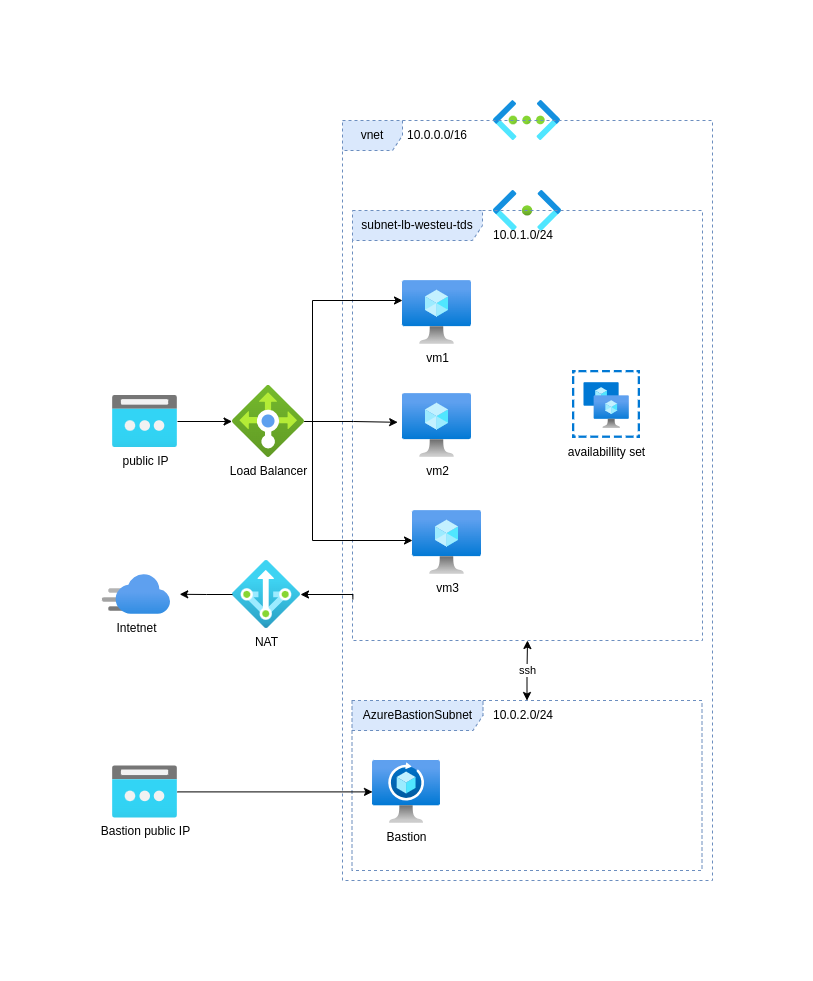

The diagram above was exported from draw.io. Its source (the exported page's mxGraphModel, read from the mxfile embedded in the PNG):
<mxGraphModel dx="994" dy="1778" grid="1" gridSize="10" guides="1" tooltips="1" connect="1" arrows="1" fold="1" page="1" pageScale="1" pageWidth="850" pageHeight="1100" math="0" shadow="0">
  <root>
    <mxCell id="0" />
    <mxCell id="1" parent="0" />
    <mxCell id="HKdmgkDMtDhOJUgCNthH-1" value="availabillity set" style="image;aspect=fixed;html=1;points=[];align=center;fontSize=12;image=img/lib/azure2/compute/Availability_Sets.svg;" parent="1" vertex="1">
      <mxGeometry x="500" y="260" width="68" height="68" as="geometry" />
    </mxCell>
    <mxCell id="HKdmgkDMtDhOJUgCNthH-2" value="vm1" style="image;aspect=fixed;html=1;points=[];align=center;fontSize=12;image=img/lib/azure2/compute/Virtual_Machine.svg;" parent="1" vertex="1">
      <mxGeometry x="330" y="170" width="69" height="64" as="geometry" />
    </mxCell>
    <mxCell id="HKdmgkDMtDhOJUgCNthH-3" value="vm2" style="image;aspect=fixed;html=1;points=[];align=center;fontSize=12;image=img/lib/azure2/compute/Virtual_Machine.svg;" parent="1" vertex="1">
      <mxGeometry x="330" y="283" width="69" height="64" as="geometry" />
    </mxCell>
    <mxCell id="HKdmgkDMtDhOJUgCNthH-4" value="vm3" style="image;aspect=fixed;html=1;points=[];align=center;fontSize=12;image=img/lib/azure2/compute/Virtual_Machine.svg;" parent="1" vertex="1">
      <mxGeometry x="340" y="400" width="69" height="64" as="geometry" />
    </mxCell>
    <mxCell id="HKdmgkDMtDhOJUgCNthH-5" value="" style="image;aspect=fixed;html=1;points=[];align=center;fontSize=12;image=img/lib/azure2/networking/Subnet.svg;" parent="1" vertex="1">
      <mxGeometry x="421" y="80" width="68" height="40.72" as="geometry" />
    </mxCell>
    <mxCell id="HKdmgkDMtDhOJUgCNthH-6" value="" style="image;aspect=fixed;html=1;points=[];align=center;fontSize=12;image=img/lib/azure2/networking/Virtual_Networks.svg;" parent="1" vertex="1">
      <mxGeometry x="421" y="-10" width="67" height="40" as="geometry" />
    </mxCell>
    <mxCell id="HKdmgkDMtDhOJUgCNthH-7" value="vnet" style="shape=umlFrame;whiteSpace=wrap;html=1;pointerEvents=0;fillColor=#dae8fc;strokeColor=#6c8ebf;dashed=1;" parent="1" vertex="1">
      <mxGeometry x="270" y="10" width="370" height="760" as="geometry" />
    </mxCell>
    <mxCell id="HKdmgkDMtDhOJUgCNthH-8" value="subnet-lb-westeu-tds" style="shape=umlFrame;whiteSpace=wrap;html=1;pointerEvents=0;fillColor=#dae8fc;strokeColor=#6c8ebf;dashed=1;width=130;height=30;" parent="1" vertex="1">
      <mxGeometry x="280" y="100" width="350" height="430" as="geometry" />
    </mxCell>
    <mxCell id="HKdmgkDMtDhOJUgCNthH-11" value="Load Balancer" style="image;aspect=fixed;html=1;points=[];align=center;fontSize=12;image=img/lib/azure2/networking/Load_Balancers.svg;" parent="1" vertex="1">
      <mxGeometry x="160" y="275" width="72" height="72" as="geometry" />
    </mxCell>
    <mxCell id="HKdmgkDMtDhOJUgCNthH-13" style="edgeStyle=orthogonalEdgeStyle;rounded=0;orthogonalLoop=1;jettySize=auto;html=1;entryX=-0.07;entryY=0.45;entryDx=0;entryDy=0;entryPerimeter=0;" parent="1" source="HKdmgkDMtDhOJUgCNthH-11" target="HKdmgkDMtDhOJUgCNthH-3" edge="1">
      <mxGeometry relative="1" as="geometry" />
    </mxCell>
    <mxCell id="HKdmgkDMtDhOJUgCNthH-14" style="edgeStyle=orthogonalEdgeStyle;rounded=0;orthogonalLoop=1;jettySize=auto;html=1;" parent="1" source="HKdmgkDMtDhOJUgCNthH-11" edge="1">
      <mxGeometry relative="1" as="geometry">
        <mxPoint x="340" y="430" as="targetPoint" />
        <Array as="points">
          <mxPoint x="240" y="311" />
          <mxPoint x="240" y="430" />
        </Array>
      </mxGeometry>
    </mxCell>
    <mxCell id="HKdmgkDMtDhOJUgCNthH-15" style="edgeStyle=orthogonalEdgeStyle;rounded=0;orthogonalLoop=1;jettySize=auto;html=1;" parent="1" source="HKdmgkDMtDhOJUgCNthH-11" edge="1">
      <mxGeometry relative="1" as="geometry">
        <mxPoint x="330" y="190" as="targetPoint" />
        <Array as="points">
          <mxPoint x="240" y="311" />
          <mxPoint x="240" y="190" />
        </Array>
      </mxGeometry>
    </mxCell>
    <mxCell id="HKdmgkDMtDhOJUgCNthH-17" value="public IP" style="image;aspect=fixed;html=1;points=[];align=center;fontSize=12;image=img/lib/azure2/networking/Public_IP_Addresses.svg;" parent="1" vertex="1">
      <mxGeometry x="40" y="285" width="65" height="52" as="geometry" />
    </mxCell>
    <mxCell id="HKdmgkDMtDhOJUgCNthH-18" style="edgeStyle=orthogonalEdgeStyle;rounded=0;orthogonalLoop=1;jettySize=auto;html=1;entryX=-0.006;entryY=0.5;entryDx=0;entryDy=0;entryPerimeter=0;" parent="1" source="HKdmgkDMtDhOJUgCNthH-17" target="HKdmgkDMtDhOJUgCNthH-11" edge="1">
      <mxGeometry relative="1" as="geometry" />
    </mxCell>
    <mxCell id="HKdmgkDMtDhOJUgCNthH-19" value="10.0.0.0/16" style="text;html=1;strokeColor=none;fillColor=none;align=center;verticalAlign=middle;whiteSpace=wrap;rounded=0;" parent="1" vertex="1">
      <mxGeometry x="335" y="10" width="60" height="30" as="geometry" />
    </mxCell>
    <mxCell id="HKdmgkDMtDhOJUgCNthH-21" value="10.0.1.0/24" style="text;html=1;strokeColor=none;fillColor=none;align=center;verticalAlign=middle;whiteSpace=wrap;rounded=0;" parent="1" vertex="1">
      <mxGeometry x="421" y="110" width="60" height="30" as="geometry" />
    </mxCell>
    <mxCell id="LL4MkN8vZn5t1RCuc2d0-6" value="ssh" style="edgeStyle=orthogonalEdgeStyle;rounded=0;orthogonalLoop=1;jettySize=auto;html=1;startArrow=classic;startFill=1;" edge="1" parent="1" source="LL4MkN8vZn5t1RCuc2d0-2" target="HKdmgkDMtDhOJUgCNthH-8">
      <mxGeometry relative="1" as="geometry" />
    </mxCell>
    <mxCell id="LL4MkN8vZn5t1RCuc2d0-2" value="AzureBastionSubnet" style="shape=umlFrame;whiteSpace=wrap;html=1;pointerEvents=0;fillColor=#dae8fc;strokeColor=#6c8ebf;dashed=1;width=131;height=30;" vertex="1" parent="1">
      <mxGeometry x="279.5" y="590" width="350" height="170" as="geometry" />
    </mxCell>
    <mxCell id="LL4MkN8vZn5t1RCuc2d0-4" value="Bastion" style="image;aspect=fixed;html=1;points=[];align=center;fontSize=12;image=img/lib/azure2/networking/Spot_VM.svg;" vertex="1" parent="1">
      <mxGeometry x="300" y="650" width="68" height="62.8" as="geometry" />
    </mxCell>
    <mxCell id="LL4MkN8vZn5t1RCuc2d0-5" value="10.0.2.0/24" style="text;html=1;strokeColor=none;fillColor=none;align=center;verticalAlign=middle;whiteSpace=wrap;rounded=0;" vertex="1" parent="1">
      <mxGeometry x="421" y="590" width="60" height="30" as="geometry" />
    </mxCell>
    <mxCell id="LL4MkN8vZn5t1RCuc2d0-7" value="NAT" style="image;aspect=fixed;html=1;points=[];align=center;fontSize=12;image=img/lib/azure2/networking/NAT.svg;" vertex="1" parent="1">
      <mxGeometry x="160" y="450" width="68" height="68" as="geometry" />
    </mxCell>
    <mxCell id="LL4MkN8vZn5t1RCuc2d0-10" style="edgeStyle=orthogonalEdgeStyle;rounded=0;orthogonalLoop=1;jettySize=auto;html=1;entryX=0.001;entryY=0.904;entryDx=0;entryDy=0;entryPerimeter=0;startArrow=classic;startFill=1;endArrow=none;endFill=0;" edge="1" parent="1" source="LL4MkN8vZn5t1RCuc2d0-7" target="HKdmgkDMtDhOJUgCNthH-8">
      <mxGeometry relative="1" as="geometry">
        <Array as="points">
          <mxPoint x="280" y="484" />
        </Array>
      </mxGeometry>
    </mxCell>
    <mxCell id="LL4MkN8vZn5t1RCuc2d0-12" style="edgeStyle=orthogonalEdgeStyle;rounded=0;orthogonalLoop=1;jettySize=auto;html=1;entryX=1.034;entryY=0.496;entryDx=0;entryDy=0;entryPerimeter=0;" edge="1" parent="1" source="LL4MkN8vZn5t1RCuc2d0-7">
      <mxGeometry relative="1" as="geometry">
        <mxPoint x="107.21000000000004" y="483.7919999999999" as="targetPoint" />
      </mxGeometry>
    </mxCell>
    <mxCell id="LL4MkN8vZn5t1RCuc2d0-13" value="Intetnet" style="image;aspect=fixed;html=1;points=[];align=center;fontSize=12;image=img/lib/azure2/networking/CDN_Profiles.svg;" vertex="1" parent="1">
      <mxGeometry x="30" y="464" width="68" height="40" as="geometry" />
    </mxCell>
    <mxCell id="LL4MkN8vZn5t1RCuc2d0-15" style="edgeStyle=orthogonalEdgeStyle;rounded=0;orthogonalLoop=1;jettySize=auto;html=1;" edge="1" parent="1" source="LL4MkN8vZn5t1RCuc2d0-14" target="LL4MkN8vZn5t1RCuc2d0-4">
      <mxGeometry relative="1" as="geometry" />
    </mxCell>
    <mxCell id="LL4MkN8vZn5t1RCuc2d0-14" value="Bastion public IP" style="image;aspect=fixed;html=1;points=[];align=center;fontSize=12;image=img/lib/azure2/networking/Public_IP_Addresses.svg;" vertex="1" parent="1">
      <mxGeometry x="40" y="655.4" width="65" height="52" as="geometry" />
    </mxCell>
  </root>
</mxGraphModel>